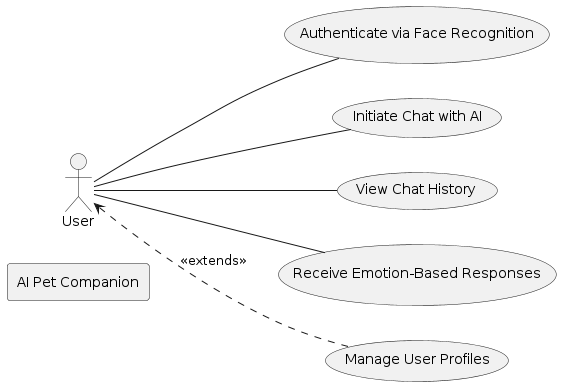

The diagram above was rendered by PlantUML. Its source (embedded in the PNG):
@startuml
left to right direction
actor User

usecase "Authenticate via Face Recognition" as UC1
usecase "Initiate Chat with AI" as UC2
usecase "View Chat History" as UC3
usecase "Receive Emotion-Based Responses" as UC4
usecase "Manage User Profiles" as UC5

rectangle "AI Pet Companion" {
    User -- UC1
    User -- UC2
    User -- UC3
    User -- UC4
    User <.. UC5 : <<extends>>
}
@enduml